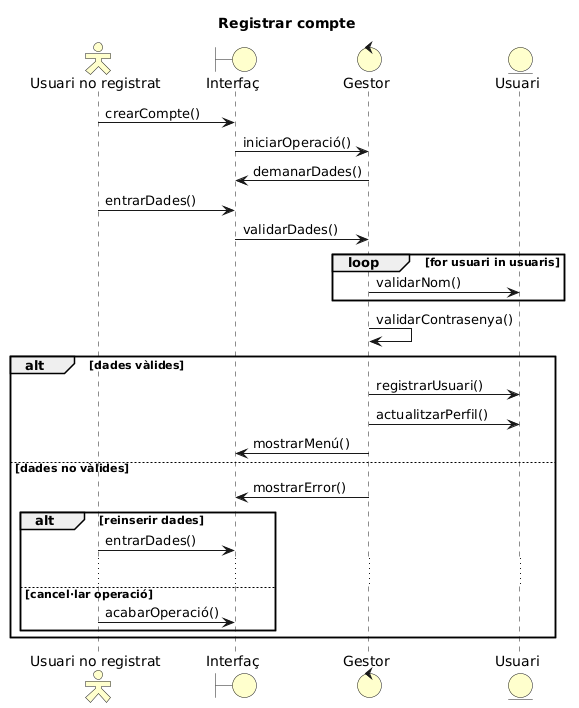

The diagram above was rendered by PlantUML. Its source (embedded in the PNG):
@startuml
'Params
  title Registrar compte
  skinparam backgroundColor transparent
  skinparam actorStyle Hollow
  skinparam actorBackgroundColor business
  skinparam boundaryBackgroundColor business
  skinparam controlBackgroundColor business
  skinparam entityBackgroundColor business

'Participants
  actor "Usuari no registrat" as NON
  boundary Interfaç as I
  control Gestor as G
  entity Usuari as U

'Seqüència
  NON -> I : crearCompte()
  I -> G : iniciarOperació()
  G -> I : demanarDades()
  NON -> I : entrarDades()
  I -> G : validarDades()
loop for usuari in usuaris
  G -> U : validarNom()
end
  G -> G : validarContrasenya()
alt dades vàlides
  G -> U : registrarUsuari()
  G -> U : actualitzarPerfil()
  G -> I : mostrarMenú()
else dades no vàlides
  G -> I : mostrarError()
alt reinserir dades
  NON -> I : entrarDades()
  ...
else cancel·lar operació
  NON -> I : acabarOperació()
end
end
@enduml